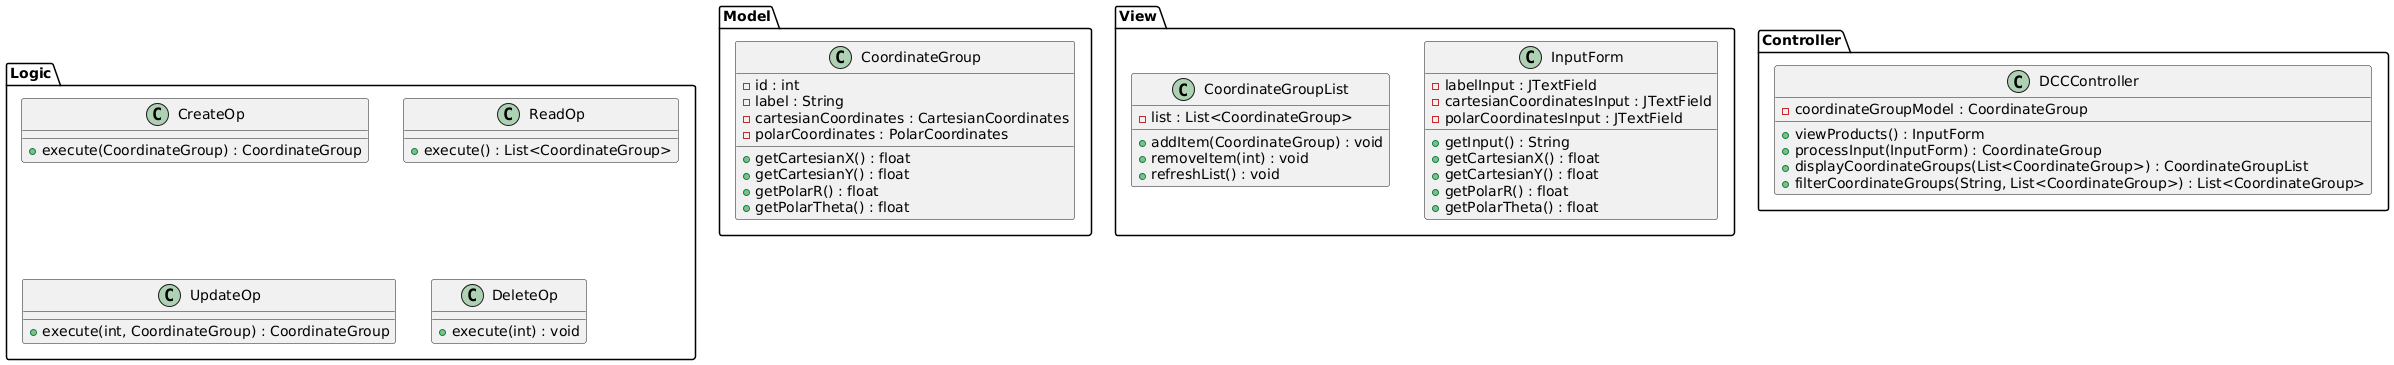

The diagram above was rendered by PlantUML. Its source (embedded in the PNG):
@startuml
package "Model" {
    class CoordinateGroup {
        - id : int
        - label : String
        - cartesianCoordinates : CartesianCoordinates
        - polarCoordinates : PolarCoordinates
        
        + getCartesianX() : float
        + getCartesianY() : float
        + getPolarR() : float
        + getPolarTheta() : float
    }
}

package "Logic" {
    class CreateOp {
        + execute(CoordinateGroup) : CoordinateGroup
    }

    class ReadOp {
        + execute() : List<CoordinateGroup>
    }

    class UpdateOp {
        + execute(int, CoordinateGroup) : CoordinateGroup
    }

    class DeleteOp {
        + execute(int) : void
    }
}

package "View" {
    class InputForm {
        - labelInput : JTextField
        - cartesianCoordinatesInput : JTextField
        - polarCoordinatesInput : JTextField
        
        + getInput() : String
        + getCartesianX() : float
        + getCartesianY() : float
        + getPolarR() : float
        + getPolarTheta() : float
    }

    class CoordinateGroupList {
        - list : List<CoordinateGroup>
        
        + addItem(CoordinateGroup) : void
        + removeItem(int) : void
        + refreshList() : void
    }
}

package "Controller" {
    class DCCController {
        - coordinateGroupModel : CoordinateGroup
        
        + viewProducts() : InputForm
        + processInput(InputForm) : CoordinateGroup
        + displayCoordinateGroups(List<CoordinateGroup>) : CoordinateGroupList
        + filterCoordinateGroups(String, List<CoordinateGroup>) : List<CoordinateGroup>
    }
}

@enduml